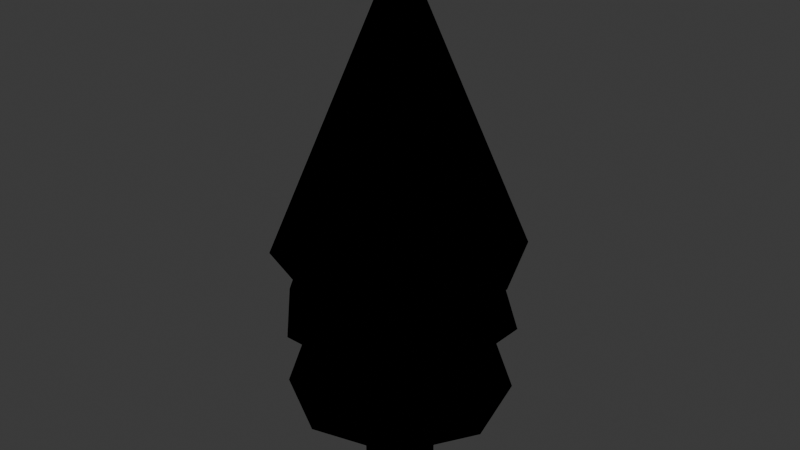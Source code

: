 # Source: tree.blend  (saved by Blender 4.2.66; exported with 4.5.12 LTS)
import bpy
from mathutils import Matrix  # noqa: F401  (used for matrix-valued properties, if any)

bpy.ops.wm.read_factory_settings(use_empty=True)
scene = bpy.context.scene
scene.name = 'Scene'

# ---- collections
col_collection = bpy.data.collections.new('Collection'); scene.collection.children.link(col_collection)

# ---- images (referenced by path relative to the original .blend; pixels are not part of the script)
import os
ASSET_DIR = os.environ.get("B2B_ASSET_DIR", "")  # directory of the original .blend (textures are referenced by path, not embedded)
HERE = os.path.dirname(os.path.abspath(__file__))  # packed textures are extracted next to this script under _unpacked/

def load_image(name, relpath, width, height, colorspace="sRGB"):
    """Load a texture the original file referenced (path relative to the .blend, or extracted next to this script)."""
    p = next((c for c in (os.path.join(HERE, relpath), os.path.join(ASSET_DIR, relpath)) if relpath and os.path.exists(c)), "")
    if p:
        img = bpy.data.images.load(p, check_existing=True)
        img.name = name
    else:  # same state as the original file: an image datablock whose file is absent (Cycles renders it pink)
        img = bpy.data.images.new(name, width, height)
        img.source = "FILE"
        img.filepath = "//" + (relpath or name)
    img.colorspace_settings.name = colorspace
    return img
img_normal_base_color = load_image('normal Base Color', '_unpacked/normal_Base_Color.9762d91f.png', 2048, 2048, 'sRGB')

# ---- materials (node trees are filled in below, after node groups)
mat_normal = bpy.data.materials.new('normal')
mat_outline = bpy.data.materials.new('outline')
mat_outline.use_backface_culling = True
mat_outline.use_backface_culling_shadow = True

# ---- material node trees
mat_normal.use_nodes = True; mat_normal.node_tree.nodes.clear()
_N = mat_normal.node_tree.nodes; _L = mat_normal.node_tree.links
n0 = _N.new('ShaderNodeBsdfPrincipled'); n0.name = 'Principled BSDF'; n0.location = (10, 300)
n1 = _N.new('ShaderNodeOutputMaterial'); n1.name = 'Material Output'; n1.location = (300, 300)
n2 = _N.new('ShaderNodeTexImage'); n2.name = 'Image Texture'; n2.location = (-280, 280)
n2.image = img_normal_base_color
_L.new(n0.outputs[0], n1.inputs[0])
_L.new(n2.outputs[0], n0.inputs[0])
n1.is_active_output = True
mat_outline.use_nodes = True; mat_outline.node_tree.nodes.clear()
_N = mat_outline.node_tree.nodes; _L = mat_outline.node_tree.links
n0 = _N.new('ShaderNodeOutputMaterial'); n0.name = 'Material Output'; n0.location = (300, 300)
n1 = _N.new('ShaderNodeEmission'); n1.name = 'Emission'; n1.location = (10, 300)
n1.inputs[0].default_value = (0.0, 0.0, 0.0, 1.0)
_L.new(n1.outputs[0], n0.inputs[0])
n0.is_active_output = True

# ---- world
world_world = bpy.data.worlds.new('World'); scene.world = world_world
world_world.use_nodes = True; world_world.node_tree.nodes.clear()
_N = world_world.node_tree.nodes; _L = world_world.node_tree.links
n0 = _N.new('ShaderNodeOutputWorld'); n0.name = 'World Output'; n0.location = (300, 300)
n1 = _N.new('ShaderNodeBackground'); n1.name = 'Background'; n1.location = (10, 300)
n1.inputs[0].default_value = (0.05088, 0.05088, 0.05088, 1.0)
_L.new(n1.outputs[0], n0.inputs[0])
n0.is_active_output = True
world_world.color = (0.05088, 0.05088, 0.05088)
world_world.sun_shadow_jitter_overblur = 0.0

# ---- meshes
me_cylinder = bpy.data.meshes.new('Cylinder')
me_cylinder.from_pydata([(0.0, 0.1934, -0.3272), (0.1368, 0.1368, -0.3272), (0.1934, 0.0, -0.3272), (0.1368, -0.1368, -0.3272), (0.0, -0.1934, -0.3272), (-0.1368, -0.1368, -0.3272), (-0.1934, 0.0, -0.3272), (-0.1368, 0.1368, -0.3272), (0.0, 0.18, 0.2509), (0.1273, 0.1273, 0.2509), (0.18, 0.0, 0.2509), (0.1273, -0.1273, 0.2509), (0.0, -0.18, 0.2509), (-0.1273, -0.1273, 0.2509), (-0.18, 0.0, 0.2509), (-0.1273, 0.1273, 0.2509), (-0.4318, 0.573, 0.2809), (0.09985, 0.7105, 0.2809), (0.573, 0.4318, 0.2809), (0.7105, -0.09985, 0.2809), (0.4318, -0.573, 0.2809), (-0.09985, -0.7105, 0.2809), (-0.573, -0.4318, 0.2809), (-0.7105, 0.09985, 0.2809), (-0.3019, 0.4006, 0.8311), (0.06981, 0.4968, 0.8311), (0.4006, 0.3019, 0.8311), (0.4968, -0.06981, 0.8311), (0.3019, -0.4006, 0.8311), (-0.06981, -0.4968, 0.8311), (-0.4006, -0.3019, 0.8311), (-0.4968, 0.06981, 0.8311), (0.0, 0.7872, 1.338), (0.5567, 0.5567, 1.338), (0.7872, 0.0, 1.338), (0.5567, -0.5567, 1.338), (0.0, -0.7872, 1.338), (-0.5567, -0.5567, 1.338), (-0.7872, 0.0, 1.338), (-0.5567, 0.5567, 1.338), (-5.194e-10, 0.0, 3.25), (0.3037, 0.6822, 0.8809), (0.6972, 0.2676, 0.8809), (0.6822, -0.3037, 0.8809), (0.2676, -0.6972, 0.8809), (-0.3037, -0.6822, 0.8809), (-0.6972, -0.2676, 0.8809), (-0.6822, 0.3037, 0.8809), (-0.2676, 0.6972, 0.8809), (0.5403, 0.2074, 1.289), (0.2354, 0.5287, 1.289), (0.5287, -0.2354, 1.289), (0.2074, -0.5403, 1.289), (-0.2354, -0.5287, 1.289), (-0.5403, -0.2074, 1.289), (-0.5287, 0.2354, 1.289), (-0.2074, 0.5403, 1.289), (0.0, 0.24, -0.365), (0.1697, 0.1697, -0.365), (0.24, 0.0, -0.365), (0.1697, -0.1697, -0.365), (0.0, -0.24, -0.365), (-0.1697, -0.1697, -0.365), (-0.24, 0.0, -0.365), (-0.1697, 0.1697, -0.365), (0.0, 0.24, 0.2509), (0.1697, 0.1697, 0.2509), (0.24, 0.0, 0.2509), (0.1697, -0.1697, 0.2509), (0.0, -0.24, 0.2509), (-0.1697, -0.1697, 0.2509), (-0.24, 0.0, 0.2509), (-0.1697, 0.1697, 0.2509), (-0.463, 0.6145, 0.2509), (0.1071, 0.7619, 0.2509), (0.6145, 0.463, 0.2509), (0.7619, -0.1071, 0.2509), (0.463, -0.6145, 0.2509), (-0.1071, -0.7619, 0.2509), (-0.6145, -0.463, 0.2509), (-0.7619, 0.1071, 0.2509), (-0.336, 0.4458, 0.851), (0.07769, 0.5528, 0.851), (0.4458, 0.336, 0.851), (0.5528, -0.07769, 0.851), (0.336, -0.4458, 0.851), (-0.07769, -0.5528, 0.851), (-0.4458, -0.336, 0.851), (-0.5528, 0.07769, 0.851), (0.0, 0.84, 1.31), (0.594, 0.594, 1.31), (0.84, 0.0, 1.31), (0.594, -0.594, 1.31), (0.0, -0.84, 1.31), (-0.594, -0.594, 1.31), (-0.84, 0.0, 1.31), (-0.594, 0.594, 1.31), (0.0, 0.0, 3.31), (0.3249, 0.7297, 0.851), (0.7458, 0.2863, 0.851), (0.7297, -0.3249, 0.851), (0.2863, -0.7458, 0.851), (-0.3249, -0.7297, 0.851), (-0.7458, -0.2863, 0.851), (-0.7297, 0.3249, 0.851), (-0.2863, 0.7458, 0.851), (0.593, 0.2276, 1.31), (0.2584, 0.5803, 1.31), (0.5803, -0.2584, 1.31), (0.2276, -0.593, 1.31), (-0.2584, -0.5803, 1.31), (-0.593, -0.2276, 1.31), (-0.5803, 0.2584, 1.31), (-0.2276, 0.593, 1.31)], [], [(1, 0, 8, 9), (10, 2, 1, 9), (11, 3, 2, 10), (12, 4, 3, 11), (13, 5, 4, 12), (6, 5, 13, 14), (7, 6, 14, 15), (0, 7, 15, 8), (6, 7, 0, 1, 2, 3, 4, 5), (17, 16, 24, 25), (18, 17, 25, 26), (27, 19, 18, 26), (20, 19, 27, 28), (29, 21, 20, 28), (22, 21, 29, 30), (23, 16, 17, 18, 19, 20, 21, 22), (23, 22, 30, 31), (16, 23, 31, 24), (32, 40, 33), (33, 40, 34), (34, 40, 35), (35, 40, 36), (36, 40, 37), (37, 40, 38), (32, 33, 34, 35, 36, 37, 38, 39), (38, 40, 39), (39, 40, 32), (42, 41, 50, 49), (43, 42, 49, 51), (52, 44, 43, 51), (45, 44, 52, 53), (54, 46, 45, 53), (47, 46, 54, 55), (47, 48, 41, 42, 43, 44, 45, 46), (48, 47, 55, 56), (41, 48, 56, 50), (58, 66, 65, 57), (67, 66, 58, 59), (68, 67, 59, 60), (69, 68, 60, 61), (70, 69, 61, 62), (63, 71, 70, 62), (64, 72, 71, 63), (57, 65, 72, 64), (63, 62, 61, 60, 59, 58, 57, 64), (74, 82, 81, 73), (75, 83, 82, 74), (84, 83, 75, 76), (77, 85, 84, 76), (86, 85, 77, 78), (79, 87, 86, 78), (80, 79, 78, 77, 76, 75, 74, 73), (80, 88, 87, 79), (73, 81, 88, 80), (89, 90, 97), (90, 91, 97), (91, 92, 97), (92, 93, 97), (93, 94, 97), (94, 95, 97), (89, 96, 95, 94, 93, 92, 91, 90), (95, 96, 97), (96, 89, 97), (99, 106, 107, 98), (100, 108, 106, 99), (109, 108, 100, 101), (102, 110, 109, 101), (111, 110, 102, 103), (104, 112, 111, 103), (104, 103, 102, 101, 100, 99, 98, 105), (105, 113, 112, 104), (98, 107, 113, 105), (9, 8, 65, 66), (10, 9, 66, 67), (11, 10, 67, 68), (12, 11, 68, 69), (13, 12, 69, 70), (14, 13, 70, 71), (15, 14, 71, 72), (8, 15, 72, 65), (25, 24, 81, 82), (26, 25, 82, 83), (27, 26, 83, 84), (28, 27, 84, 85), (29, 28, 85, 86), (30, 29, 86, 87), (31, 30, 87, 88), (24, 31, 88, 81), (49, 50, 107, 106), (51, 49, 106, 108), (52, 51, 108, 109), (53, 52, 109, 110), (54, 53, 110, 111), (55, 54, 111, 112), (56, 55, 112, 113), (50, 56, 113, 107)])
me_cylinder.polygons.foreach_set('material_index', [0, 0, 0, 0, 0, 0, 0, 0, 0, 0, 0, 0, 0, 0, 0, 0, 0, 0, 0, 0, 0, 0, 0, 0, 0, 0, 0, 0, 0, 0, 0, 0, 0, 0, 0, 0, 1, 1, 1, 1, 1, 1, 1, 1, 1, 1, 1, 1, 1, 1, 1, 1, 1, 1, 1, 1, 1, 1, 1, 1, 1, 1, 1, 1, 1, 1, 1, 1, 1, 1, 1, 1, 0, 0, 0, 0, 0, 0, 0, 0, 0, 0, 0, 0, 0, 0, 0, 0, 0, 0, 0, 0, 0, 0, 0, 0])
_uv = me_cylinder.uv_layers.new(name='UVMap')
_uv.uv.foreach_set('vector', [0.2345, 0.9655, 0.2193, 0.9655, 0.2202, 0.906, 0.2343, 0.9061, 0.2447, 0.906, 0.2457, 0.9655, 0.2345, 0.9655, 0.2343, 0.9061, 0.3005, 0.9061, 0.3007, 0.9655, 0.2854, 0.9655, 0.2863, 0.906, 0.3109, 0.906, 0.3118, 0.9655, 0.3007, 0.9655, 0.3005, 0.9061, 0.9636, 0.6011, 0.9638, 0.6606, 0.9486, 0.6605, 0.9495, 0.601, 0.975, 0.6605, 0.9638, 0.6606, 0.9636, 0.6011, 0.974, 0.601, 0.5804, 0.9801, 0.5652, 0.98, 0.5661, 0.9206, 0.5803, 0.9206, 0.5916, 0.98, 0.5804, 0.9801, 0.5803, 0.9206, 0.5907, 0.9206, 0.9269, 0.2126, 0.9116, 0.2126, 0.9009, 0.2018, 0.9009, 0.1866, 0.9116, 0.1758, 0.9269, 0.1758, 0.9376, 0.1866, 0.9376, 0.2018, 0.8517, 0.6448, 0.852, 0.601, 0.9088, 0.6203, 0.9086, 0.6509, 0.852, 0.701, 0.8517, 0.6448, 0.9086, 0.6509, 0.9088, 0.6902, 0.9232, 0.4904, 0.8663, 0.4843, 0.8666, 0.4405, 0.9234, 0.4598, 0.8666, 0.5405, 0.8663, 0.4843, 0.9232, 0.4904, 0.9234, 0.5297, 0.4306, 0.877, 0.3736, 0.8708, 0.374, 0.827, 0.4308, 0.8463, 0.374, 0.927, 0.3736, 0.8708, 0.4306, 0.877, 0.4308, 0.9162, 0.8022, 0.4008, 0.7457, 0.4008, 0.7058, 0.3608, 0.7058, 0.3043, 0.7457, 0.2644, 0.8022, 0.2644, 0.8422, 0.3043, 0.8422, 0.3608, 0.8819, 0.3082, 0.8822, 0.2644, 0.9391, 0.2837, 0.9388, 0.3143, 0.8822, 0.3644, 0.8819, 0.3082, 0.9388, 0.3143, 0.9391, 0.3536, 0.5652, 0.4377, 0.666, 0.2644, 0.6232, 0.4594, 0.6232, 0.4594, 0.666, 0.2644, 0.666, 0.4747, 0.01988, 0.6371, 0.1207, 0.4638, 0.07789, 0.6588, 0.07789, 0.6588, 0.1207, 0.4638, 0.1207, 0.6742, 0.2193, 0.6822, 0.3201, 0.5089, 0.2773, 0.7039, 0.2773, 0.7039, 0.3201, 0.5089, 0.3201, 0.7193, 0.3736, 0.5618, 0.3736, 0.4998, 0.4175, 0.456, 0.4794, 0.456, 0.5233, 0.4998, 0.5233, 0.5618, 0.4794, 0.6056, 0.4175, 0.6056, 0.5652, 0.6878, 0.666, 0.5145, 0.6232, 0.7095, 0.6232, 0.7095, 0.666, 0.5145, 0.666, 0.7249, 0.4709, 0.9357, 0.4706, 0.8811, 0.5128, 0.8813, 0.5131, 0.9236, 0.8943, 0.8009, 0.8946, 0.7469, 0.9368, 0.7592, 0.9366, 0.8011, 0.9368, 0.8434, 0.8946, 0.8555, 0.8943, 0.8009, 0.9366, 0.8011, 0.9025, 0.07391, 0.9028, 0.01988, 0.945, 0.03225, 0.9448, 0.07412, 0.945, 0.1164, 0.9028, 0.1285, 0.9025, 0.07391, 0.9448, 0.07412, 0.01988, 0.9149, 0.0202, 0.8609, 0.06238, 0.8732, 0.06213, 0.9151, 0.4152, 0.7873, 0.3736, 0.7457, 0.3736, 0.6869, 0.4152, 0.6454, 0.474, 0.6454, 0.5156, 0.6869, 0.5156, 0.7457, 0.474, 0.7873, 0.0202, 0.9695, 0.01988, 0.9149, 0.06213, 0.9151, 0.06238, 0.9574, 0.4706, 0.8811, 0.4709, 0.827, 0.5131, 0.8394, 0.5128, 0.8813, 0.1352, 0.9332, 0.1352, 0.8699, 0.1541, 0.8699, 0.1541, 0.9332, 0.1214, 0.87, 0.1352, 0.8699, 0.1352, 0.9332, 0.1214, 0.9334, 0.7197, 0.8938, 0.7385, 0.8938, 0.7385, 0.9572, 0.7197, 0.9572, 0.7058, 0.894, 0.7197, 0.8938, 0.7197, 0.9572, 0.7058, 0.9573, 0.9082, 0.8952, 0.9271, 0.8952, 0.9271, 0.9586, 0.9082, 0.9586, 0.8943, 0.9588, 0.8943, 0.8954, 0.9082, 0.8952, 0.9082, 0.9586, 0.8212, 0.9661, 0.8212, 0.9028, 0.84, 0.9028, 0.84, 0.9662, 0.8073, 0.9663, 0.8073, 0.903, 0.8212, 0.9028, 0.8212, 0.9661, 0.8289, 0.1758, 0.8478, 0.1758, 0.8611, 0.1892, 0.8611, 0.2081, 0.8478, 0.2214, 0.8289, 0.2214, 0.8155, 0.2081, 0.8155, 0.1892, 0.7143, 0.08014, 0.7757, 0.07364, 0.7755, 0.1077, 0.714, 0.1271, 0.714, 0.01988, 0.7755, 0.02992, 0.7757, 0.07364, 0.7143, 0.08014, 0.08162, 0.7677, 0.08137, 0.8017, 0.01988, 0.8211, 0.02023, 0.7742, 0.01988, 0.7139, 0.08137, 0.7239, 0.08162, 0.7677, 0.02023, 0.7742, 0.7675, 0.8006, 0.7673, 0.8347, 0.7058, 0.8541, 0.7061, 0.8071, 0.7058, 0.7469, 0.7673, 0.7569, 0.7675, 0.8006, 0.7061, 0.8071, 0.5708, 0.01988, 0.6314, 0.01988, 0.6742, 0.06271, 0.6742, 0.1233, 0.6314, 0.1661, 0.5708, 0.1661, 0.528, 0.1233, 0.528, 0.06271, 0.2196, 0.8193, 0.281, 0.8128, 0.2808, 0.8468, 0.2193, 0.8662, 0.2193, 0.759, 0.2808, 0.7691, 0.281, 0.8128, 0.2196, 0.8193, 0.3339, 0.2246, 0.2678, 0.2243, 0.2989, 0.01988, 0.2678, 0.2243, 0.2193, 0.2246, 0.2989, 0.01988, 0.1345, 0.424, 0.0684, 0.4237, 0.09945, 0.2193, 0.0684, 0.4237, 0.01988, 0.424, 0.09945, 0.2193, 0.3339, 0.4692, 0.2678, 0.4688, 0.2989, 0.2644, 0.2678, 0.4688, 0.2193, 0.4692, 0.2989, 0.2644, 0.01988, 0.1328, 0.01988, 0.06664, 0.06664, 0.01988, 0.1328, 0.01988, 0.1795, 0.06664, 0.1795, 0.1328, 0.1328, 0.1795, 0.06664, 0.1795, 0.4882, 0.2246, 0.4222, 0.2243, 0.4532, 0.01988, 0.4222, 0.2243, 0.3736, 0.2246, 0.4532, 0.01988, 0.1214, 0.7139, 0.1684, 0.7257, 0.1686, 0.7721, 0.1217, 0.7723, 0.8158, 0.07827, 0.8628, 0.07805, 0.8625, 0.124, 0.8155, 0.1361, 0.8625, 0.03162, 0.8628, 0.07805, 0.8158, 0.07827, 0.8155, 0.01988, 0.8076, 0.8052, 0.8546, 0.805, 0.8543, 0.851, 0.8073, 0.863, 0.8543, 0.7586, 0.8546, 0.805, 0.8076, 0.8052, 0.8073, 0.7469, 0.5656, 0.823, 0.6125, 0.8228, 0.6122, 0.8688, 0.5652, 0.8808, 0.3736, 0.3718, 0.3736, 0.3089, 0.4181, 0.2644, 0.481, 0.2644, 0.5255, 0.3089, 0.5255, 0.3718, 0.481, 0.4162, 0.4181, 0.4162, 0.5652, 0.7646, 0.6122, 0.7764, 0.6125, 0.8228, 0.5656, 0.823, 0.1217, 0.7723, 0.1686, 0.7721, 0.1684, 0.8181, 0.1214, 0.8301, 0.7256, 0.2046, 0.7387, 0.21, 0.7387, 0.2162, 0.7212, 0.209, 0.7202, 0.1915, 0.7256, 0.2046, 0.7212, 0.209, 0.714, 0.1915, 0.7256, 0.1784, 0.7202, 0.1915, 0.714, 0.1915, 0.7212, 0.1741, 0.7387, 0.173, 0.7256, 0.1784, 0.7212, 0.1741, 0.7387, 0.1668, 0.7518, 0.1784, 0.7387, 0.173, 0.7387, 0.1668, 0.7561, 0.1741, 0.7572, 0.1915, 0.7518, 0.1784, 0.7561, 0.1741, 0.7634, 0.1915, 0.7518, 0.2046, 0.7572, 0.1915, 0.7634, 0.1915, 0.7561, 0.209, 0.7387, 0.21, 0.7518, 0.2046, 0.7561, 0.209, 0.7387, 0.2162, 0.7112, 0.6738, 0.7391, 0.7017, 0.7369, 0.7071, 0.7058, 0.676, 0.7112, 0.6343, 0.7112, 0.6738, 0.7058, 0.676, 0.7058, 0.6321, 0.7391, 0.6064, 0.7112, 0.6343, 0.7058, 0.6321, 0.7369, 0.601, 0.7786, 0.6064, 0.7391, 0.6064, 0.7369, 0.601, 0.7808, 0.601, 0.8065, 0.6343, 0.7786, 0.6064, 0.7808, 0.601, 0.8119, 0.6321, 0.8065, 0.6738, 0.8065, 0.6343, 0.8119, 0.6321, 0.8119, 0.676, 0.7786, 0.7017, 0.8065, 0.6738, 0.8119, 0.676, 0.7808, 0.7071, 0.7391, 0.7017, 0.7786, 0.7017, 0.7808, 0.7071, 0.7369, 0.7071, 0.7434, 0.4459, 0.7112, 0.4781, 0.7058, 0.4759, 0.7412, 0.4405, 0.7889, 0.4459, 0.7434, 0.4459, 0.7412, 0.4405, 0.7912, 0.4405, 0.8212, 0.4781, 0.7889, 0.4459, 0.7912, 0.4405, 0.8265, 0.4759, 0.8212, 0.5237, 0.8212, 0.4781, 0.8265, 0.4759, 0.8265, 0.5259, 0.7889, 0.5559, 0.8212, 0.5237, 0.8265, 0.5259, 0.7912, 0.5612, 0.7434, 0.5559, 0.7889, 0.5559, 0.7912, 0.5612, 0.7412, 0.5612, 0.7112, 0.5237, 0.7434, 0.5559, 0.7412, 0.5612, 0.7058, 0.5259, 0.7112, 0.4781, 0.7112, 0.5237, 0.7058, 0.5259, 0.7058, 0.4759])
me_cylinder.materials.append(mat_normal)
me_cylinder.materials.append(mat_outline)
me_cylinder.update()

# ---- objects
ob_tree = bpy.data.objects.new('TREE', me_cylinder)

# ---- transforms, parenting, visibility, modifiers, constraints
ob_tree.location = (0.0, 0.0, 0.08813)

# ---- collection membership
col_collection.objects.link(ob_tree)

# ---- scene / render settings (as saved in the file)
scene.frame_start = 1; scene.frame_end = 250; scene.frame_set(1)
scene.render.engine = 'BLENDER_EEVEE_NEXT'
bpy.context.view_layer.update()

# ---- added for rendering (the .blend has no active camera and no usable light): camera, sun
cam_auto = bpy.data.cameras.new('AutoCamera')
cam_auto.lens = 50.0
cam_auto.sensor_width = 36.0
cam_auto.clip_end = 1000.0
ob_auto_camera = bpy.data.objects.new('AutoCamera', cam_auto)
scene.collection.objects.link(ob_auto_camera)
ob_auto_camera.location = (4.04851, -4.85821, 4.79919)
ob_auto_camera.rotation_euler = (1.09748, -7.21219e-08, 0.694738)
scene.camera = ob_auto_camera
light_auto_sun = bpy.data.lights.new('AutoSun', 'SUN')
light_auto_sun.energy = 3.0
light_auto_sun.angle = 0.0523599
ob_auto_sun = bpy.data.objects.new('AutoSun', light_auto_sun)
scene.collection.objects.link(ob_auto_sun)
ob_auto_sun.rotation_euler = (0.872665, 0.174533, 0.523599)
bpy.context.view_layer.update()
